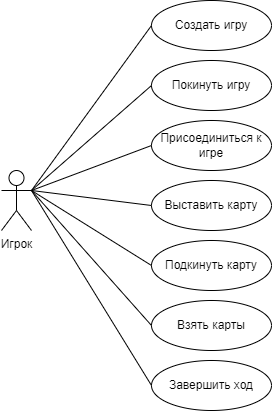

The diagram above was exported from draw.io. Its source (the exported page's mxGraphModel, read from the mxfile embedded in the PNG):
<mxGraphModel dx="1434" dy="767" grid="1" gridSize="10" guides="1" tooltips="1" connect="1" arrows="1" fold="1" page="1" pageScale="1" pageWidth="827" pageHeight="1169" math="0" shadow="0">
  <root>
    <mxCell id="0" />
    <mxCell id="1" parent="0" />
    <mxCell id="R6rKoU8M4UuuK0rtenO6-1" value="Игрок" style="shape=umlActor;verticalLabelPosition=bottom;verticalAlign=top;html=1;outlineConnect=0;" parent="1" vertex="1">
      <mxGeometry x="130" y="320" width="30" height="60" as="geometry" />
    </mxCell>
    <mxCell id="aYsXckIHL9M5BXmPQTt1-1" value="Создать игру" style="ellipse;whiteSpace=wrap;html=1;" vertex="1" parent="1">
      <mxGeometry x="280" y="150" width="120" height="50" as="geometry" />
    </mxCell>
    <mxCell id="aYsXckIHL9M5BXmPQTt1-2" value="Покинуть игру" style="ellipse;whiteSpace=wrap;html=1;" vertex="1" parent="1">
      <mxGeometry x="280" y="210" width="120" height="50" as="geometry" />
    </mxCell>
    <mxCell id="aYsXckIHL9M5BXmPQTt1-3" value="Присоединиться к игре" style="ellipse;whiteSpace=wrap;html=1;" vertex="1" parent="1">
      <mxGeometry x="280" y="270" width="120" height="50" as="geometry" />
    </mxCell>
    <mxCell id="aYsXckIHL9M5BXmPQTt1-4" value="Выставить карту" style="ellipse;whiteSpace=wrap;html=1;" vertex="1" parent="1">
      <mxGeometry x="280" y="330" width="120" height="50" as="geometry" />
    </mxCell>
    <mxCell id="aYsXckIHL9M5BXmPQTt1-5" value="Подкинуть карту" style="ellipse;whiteSpace=wrap;html=1;" vertex="1" parent="1">
      <mxGeometry x="280" y="390" width="120" height="50" as="geometry" />
    </mxCell>
    <mxCell id="aYsXckIHL9M5BXmPQTt1-6" value="Взять карты" style="ellipse;whiteSpace=wrap;html=1;" vertex="1" parent="1">
      <mxGeometry x="280" y="450" width="120" height="50" as="geometry" />
    </mxCell>
    <mxCell id="aYsXckIHL9M5BXmPQTt1-7" value="Завершить ход" style="ellipse;whiteSpace=wrap;html=1;" vertex="1" parent="1">
      <mxGeometry x="280" y="510" width="120" height="50" as="geometry" />
    </mxCell>
    <mxCell id="aYsXckIHL9M5BXmPQTt1-8" value="" style="endArrow=none;html=1;rounded=0;entryX=0;entryY=0.5;entryDx=0;entryDy=0;" edge="1" parent="1" target="aYsXckIHL9M5BXmPQTt1-1">
      <mxGeometry width="50" height="50" relative="1" as="geometry">
        <mxPoint x="160" y="340" as="sourcePoint" />
        <mxPoint x="210" y="190" as="targetPoint" />
      </mxGeometry>
    </mxCell>
    <mxCell id="aYsXckIHL9M5BXmPQTt1-9" value="" style="endArrow=none;html=1;rounded=0;entryX=0;entryY=0.5;entryDx=0;entryDy=0;exitX=1;exitY=0.3333333333333333;exitDx=0;exitDy=0;exitPerimeter=0;" edge="1" parent="1" source="R6rKoU8M4UuuK0rtenO6-1" target="aYsXckIHL9M5BXmPQTt1-2">
      <mxGeometry width="50" height="50" relative="1" as="geometry">
        <mxPoint x="170" y="250" as="sourcePoint" />
        <mxPoint x="290" y="185" as="targetPoint" />
      </mxGeometry>
    </mxCell>
    <mxCell id="aYsXckIHL9M5BXmPQTt1-10" value="" style="endArrow=none;html=1;rounded=0;entryX=0;entryY=0.5;entryDx=0;entryDy=0;exitX=1;exitY=0.3333333333333333;exitDx=0;exitDy=0;exitPerimeter=0;" edge="1" parent="1" source="R6rKoU8M4UuuK0rtenO6-1" target="aYsXckIHL9M5BXmPQTt1-3">
      <mxGeometry width="50" height="50" relative="1" as="geometry">
        <mxPoint x="180" y="260" as="sourcePoint" />
        <mxPoint x="300" y="195" as="targetPoint" />
      </mxGeometry>
    </mxCell>
    <mxCell id="aYsXckIHL9M5BXmPQTt1-11" value="" style="endArrow=none;html=1;rounded=0;entryX=0;entryY=0.5;entryDx=0;entryDy=0;exitX=1;exitY=0.3333333333333333;exitDx=0;exitDy=0;exitPerimeter=0;" edge="1" parent="1" source="R6rKoU8M4UuuK0rtenO6-1" target="aYsXckIHL9M5BXmPQTt1-4">
      <mxGeometry width="50" height="50" relative="1" as="geometry">
        <mxPoint x="170" y="340" as="sourcePoint" />
        <mxPoint x="310" y="205" as="targetPoint" />
      </mxGeometry>
    </mxCell>
    <mxCell id="aYsXckIHL9M5BXmPQTt1-12" value="" style="endArrow=none;html=1;rounded=0;entryX=0;entryY=0.5;entryDx=0;entryDy=0;" edge="1" parent="1" target="aYsXckIHL9M5BXmPQTt1-5">
      <mxGeometry width="50" height="50" relative="1" as="geometry">
        <mxPoint x="160" y="340" as="sourcePoint" />
        <mxPoint x="320" y="215" as="targetPoint" />
      </mxGeometry>
    </mxCell>
    <mxCell id="aYsXckIHL9M5BXmPQTt1-13" value="" style="endArrow=none;html=1;rounded=0;entryX=0;entryY=0.5;entryDx=0;entryDy=0;exitX=1;exitY=0.3333333333333333;exitDx=0;exitDy=0;exitPerimeter=0;" edge="1" parent="1" source="R6rKoU8M4UuuK0rtenO6-1" target="aYsXckIHL9M5BXmPQTt1-6">
      <mxGeometry width="50" height="50" relative="1" as="geometry">
        <mxPoint x="170" y="340" as="sourcePoint" />
        <mxPoint x="330" y="225" as="targetPoint" />
      </mxGeometry>
    </mxCell>
    <mxCell id="aYsXckIHL9M5BXmPQTt1-14" value="" style="endArrow=none;html=1;rounded=0;entryX=0;entryY=0.5;entryDx=0;entryDy=0;exitX=1;exitY=0.3333333333333333;exitDx=0;exitDy=0;exitPerimeter=0;" edge="1" parent="1" source="R6rKoU8M4UuuK0rtenO6-1" target="aYsXckIHL9M5BXmPQTt1-7">
      <mxGeometry width="50" height="50" relative="1" as="geometry">
        <mxPoint x="220" y="300" as="sourcePoint" />
        <mxPoint x="340" y="235" as="targetPoint" />
      </mxGeometry>
    </mxCell>
  </root>
</mxGraphModel>